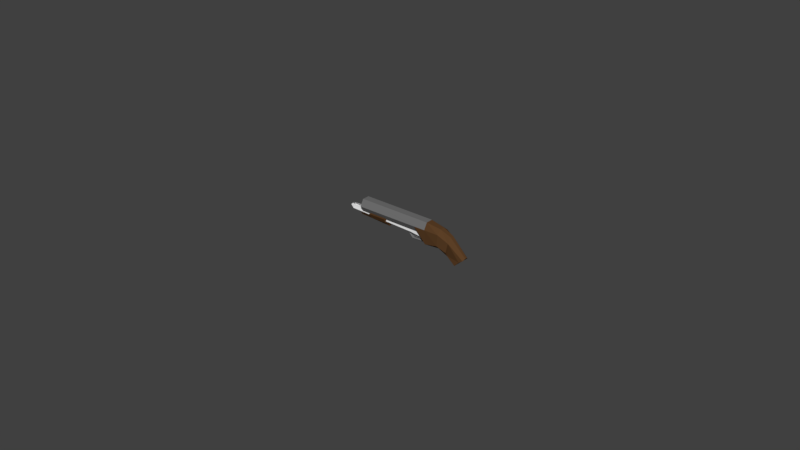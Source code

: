 # Source: single_shotgun.blend  (saved by Blender 2.77.0; exported with 4.5.12 LTS)
import bpy
from mathutils import Matrix  # noqa: F401  (used for matrix-valued properties, if any)

bpy.ops.wm.read_factory_settings(use_empty=True)
scene = bpy.context.scene
scene.name = 'Scene'

# ---- collections
col_collection_1 = bpy.data.collections.new('Collection 1'); scene.collection.children.link(col_collection_1)

# ---- materials (node trees are filled in below, after node groups)
mat_material = bpy.data.materials.new('Material')
mat_material.alpha_threshold = 0.0
mat_material.use_transparent_shadow = False
mat_material.diffuse_color = (0.1046, 0.04971, 0.01938, 1.0)
mat_material.roughness = 0.5
mat_material_003 = bpy.data.materials.new('Material.003')
mat_material_003.alpha_threshold = 0.0
mat_material_003.use_transparent_shadow = False
mat_material_003.diffuse_color = (0.162, 0.162, 0.162, 1.0)
mat_material_003.roughness = 0.5
mat_material_002 = bpy.data.materials.new('Material.002')
mat_material_002.alpha_threshold = 0.0
mat_material_002.use_transparent_shadow = False
mat_material_002.diffuse_color = (0.162, 0.162, 0.162, 1.0)
mat_material_002.roughness = 0.5
mat_material_001 = bpy.data.materials.new('Material.001')
mat_material_001.alpha_threshold = 0.0
mat_material_001.use_transparent_shadow = False
mat_material_001.diffuse_color = (0.162, 0.162, 0.162, 1.0)
mat_material_001.roughness = 0.5
mat_end = bpy.data.materials.new('End')
mat_end.alpha_threshold = 0.0
mat_end.use_transparent_shadow = False
mat_end.diffuse_color = (0.0, 0.0, 0.0, 1.0)
mat_end.roughness = 0.5
mat_material_004 = bpy.data.materials.new('Material.004')
mat_material_004.alpha_threshold = 0.0
mat_material_004.use_transparent_shadow = False
mat_material_004.diffuse_color = (0.1046, 0.04971, 0.01938, 1.0)
mat_material_004.roughness = 0.5

# ---- material node trees

# ---- world
world_world = bpy.data.worlds.new('World'); scene.world = world_world
world_world.color = (0.05088, 0.05088, 0.05088)
world_world.use_sun_shadow = False
world_world.sun_shadow_jitter_overblur = 0.0
world_world.cycles.sampling_method = 'MANUAL'

# ---- meshes
me_cube_004 = bpy.data.meshes.new('Cube.004')
me_cube_004.from_pydata([(-1.0, -1.0, -1.0), (-1.0, -1.0, 1.0), (-1.0, 1.0, -1.0), (-1.0, 1.0, 1.0), (1.0, -1.0, -1.0), (1.0, -1.0, 1.0), (1.0, 1.0, -1.0), (1.0, 1.0, 1.0)], [], [(1, 3, 2, 0), (3, 7, 6, 2), (7, 5, 4, 6), (5, 1, 0, 4), (0, 2, 6, 4), (5, 7, 3, 1)])
me_cube_004.use_remesh_preserve_volume = False
me_cube_004.use_remesh_preserve_attributes = False
me_cube_004.use_mirror_vertex_groups = False
me_cube_004.update()
me_cylinder_002 = bpy.data.meshes.new('Cylinder.002')
me_cylinder_002.from_pydata([(0.2701, -0.1418, 0.5827), (0.2701, 0.1418, 0.5827), (0.2701, -0.1418, -0.5471), (0.2701, 0.1418, -0.5471), (0.1482, 0.09166, -0.5471), (0.1482, -0.09166, -0.5471), (0.1482, 0.09166, 0.5826), (0.1482, -0.09166, 0.5826), (0.09888, -0.2078, -0.5471), (0.09888, 0.1209, -0.5471), (0.09888, -0.1209, 0.5826), (0.09888, 0.2078, -0.5471), (0.09888, 0.2078, 0.5827), (0.09888, 0.1209, 0.5826), (0.09888, -0.1209, -0.5471), (0.09888, -0.2078, 0.5827)], [], [(0, 15, 8, 2), (1, 0, 2, 3), (3, 2, 5, 4), (2, 8, 14, 5), (4, 5, 7, 6), (5, 14, 10, 7), (13, 9, 4, 6), (9, 11, 3, 4), (11, 12, 1, 3), (0, 1, 12, 13, 6, 7, 10, 15), (13, 12, 11, 9), (10, 14, 8, 15)])
me_cylinder_002.materials.append(mat_material)
me_cylinder_002.use_remesh_preserve_volume = False
me_cylinder_002.use_remesh_preserve_attributes = False
me_cylinder_002.use_mirror_vertex_groups = False
me_cylinder_002.update()
me_cube_002 = bpy.data.meshes.new('Cube.002')
me_cube_002.from_pydata([(-0.4429, -1.0, 0.7253), (-0.08381, -1.0, 3.589), (-0.4429, 1.0, 0.7253), (-0.08381, 1.0, 3.589), (1.52, -1.0, 0.3437), (1.916, -1.0, 3.589), (1.52, 1.0, 0.3437), (1.916, 1.0, 3.589), (-2.453, -1.0, -3.068), (-2.453, 1.0, -3.068), (-0.5794, -1.0, -3.769), (-0.5794, 1.0, -3.769)], [], [(1, 3, 2, 0), (3, 7, 6, 2), (7, 5, 4, 6), (5, 1, 0, 4), (2, 6, 11, 9), (5, 7, 3, 1), (8, 9, 11, 10), (4, 0, 8, 10), (6, 4, 10, 11), (0, 2, 9, 8)])
me_cube_002.materials.append(mat_material_003)
me_cube_002.use_remesh_preserve_volume = False
me_cube_002.use_remesh_preserve_attributes = False
me_cube_002.use_mirror_vertex_groups = False
me_cube_002.update()
me_cylinder_001 = bpy.data.meshes.new('Cylinder.001')
me_cylinder_001.from_pydata([(-0.1438, -0.03087, -0.1273), (-0.1313, -0.03087, -0.1653), (-0.1603, -0.02085, -0.1327), (-0.141, -0.02085, -0.1797), (-0.1603, -0.0008319, -0.1327), (-0.141, -0.0008319, -0.1797), (-0.1438, 0.009179, -0.1273), (-0.1313, 0.009179, -0.1653), (-0.1273, -0.0008319, -0.1219), (-0.1216, -0.0008319, -0.151), (-0.1273, -0.02085, -0.1219), (-0.1216, -0.02085, -0.151), (-0.09636, -0.03021, -0.1989), (-0.09894, -0.0202, -0.2161), (-0.09894, -0.0001775, -0.2161), (-0.09636, 0.009834, -0.1989), (-0.09379, -0.0001775, -0.1818), (-0.09379, -0.0202, -0.1818), (0.02951, -0.02504, -0.2105), (0.03437, -0.01503, -0.2271), (0.03437, 0.004991, -0.2271), (0.02951, 0.015, -0.2105), (0.02465, 0.004991, -0.1938), (0.02465, -0.01503, -0.1938), (0.2233, -0.02002, 0.02064), (0.2281, -0.01001, 0.003994), (0.2281, 0.01001, 0.003994), (0.2233, 0.02002, 0.02064), (0.2184, 0.01001, 0.03728), (0.2184, -0.01001, 0.03728)], [], [(0, 2, 3, 1), (2, 4, 5, 3), (4, 6, 7, 5), (6, 8, 9, 7), (7, 15, 14, 5), (8, 10, 11, 9), (10, 0, 1, 11), (0, 10, 8, 6, 4, 2), (14, 20, 19, 13), (1, 12, 17, 11), (9, 16, 15, 7), (5, 14, 13, 3), (11, 17, 16, 9), (3, 13, 12, 1), (19, 25, 24, 18), (17, 23, 22, 16), (15, 21, 20, 14), (13, 19, 18, 12), (12, 18, 23, 17), (16, 22, 21, 15), (25, 26, 27, 28, 29, 24), (18, 24, 29, 23), (22, 28, 27, 21), (20, 26, 25, 19), (23, 29, 28, 22), (21, 27, 26, 20)])
me_cylinder_001.materials.append(mat_material_002)
me_cylinder_001.use_remesh_preserve_volume = False
me_cylinder_001.use_remesh_preserve_attributes = False
me_cylinder_001.use_mirror_vertex_groups = False
me_cylinder_001.update()
me_cube = bpy.data.meshes.new('Cube')
me_cube.from_pydata([(-2.906, 0.8656, -0.9157), (-2.906, 1.057, 1.226), (-0.906, 0.9905, -0.4968), (-0.7477, 1.058, 1.217), (0.4154, 0.7898, -1.095), (0.7688, 0.7898, 0.3775), (2.977, 0.5349, -1.526), (-2.906, 0.5305, 2.139), (-0.7477, 0.3522, 1.775), (0.7688, 0.2678, 1.135), (3.146, 0.1789, -1.245), (-2.994, 0.2819, -1.205), (-0.9937, 0.2884, -1.109), (0.3277, 0.3711, -1.708), (1.676, 0.5138, -2.674), (2.404, 0.5616, -1.916), (-2.89, 0.5372, 0.2682), (-13.88, 1.081, 1.21), (-13.88, 0.5372, 2.152), (-13.88, 0.5372, 0.2682), (-13.88, 0.3449, 0.6014), (-13.88, 0.3449, 1.819), (-13.88, 0.6963, 1.21), (-2.891, 0.3449, 0.6014), (-2.891, 0.3449, 1.819), (-2.891, 0.6963, 1.21), (-4.608, 0.5372, 0.2682), (-4.608, 0.6963, 1.21), (-4.608, 0.3449, 0.6014), (-4.608, 1.055, 1.21), (-2.906, -0.8656, -0.9157), (-2.906, -1.057, 1.226), (-0.906, -0.9905, -0.4968), (-0.7477, -1.058, 1.217), (0.4154, -0.7898, -1.095), (0.7688, -0.7898, 0.3775), (2.977, -0.5349, -1.526), (-2.906, -0.5305, 2.139), (-0.7477, -0.3522, 1.775), (0.7688, -0.2678, 1.135), (3.146, -0.1789, -1.245), (-2.994, -0.2819, -1.205), (-0.9937, -0.2884, -1.109), (0.3277, -0.3711, -1.708), (1.676, -0.5138, -2.674), (2.404, -0.5616, -1.916), (-2.89, -0.5372, 0.2682), (-13.88, -1.081, 1.21), (-13.88, -0.5372, 2.152), (-13.88, -0.5372, 0.2682), (-13.88, -0.3449, 0.6014), (-13.88, -0.3449, 1.819), (-13.88, -0.6963, 1.21), (-2.891, -0.3449, 0.6014), (-2.891, -0.3449, 1.819), (-2.891, -0.6963, 1.21), (-4.608, -0.5372, 0.2682), (-4.608, -0.6963, 1.21), (-4.608, -0.3449, 0.6014), (-4.608, -1.055, 1.21), (-12.45, 0.3449, 0.6014), (-12.45, 0.3449, 1.819), (-12.45, 0.6963, 1.21), (-12.45, -0.3449, 0.6014), (-12.45, -0.3449, 1.819), (-12.45, -0.6963, 1.21)], [(26, 16), (56, 46)], [(1, 3, 2, 0), (6, 5, 9, 10), (2, 3, 5, 4), (5, 3, 8, 9), (3, 1, 7, 8), (4, 5, 6, 15, 14, 13), (2, 4, 13, 12), (0, 2, 12, 11), (7, 1, 29, 17, 18), (29, 1, 0, 26), (18, 17, 22, 21), (17, 19, 20, 22), (21, 22, 27, 25, 24), (22, 20, 28, 27), (27, 28, 23, 25), (17, 29, 26, 19), (31, 30, 32, 33), (36, 40, 39, 35), (32, 34, 35, 33), (35, 39, 38, 33), (33, 38, 37, 31), (34, 43, 44, 45, 36, 35), (32, 42, 43, 34), (30, 41, 42, 32), (37, 48, 47, 59, 31), (59, 56, 30, 31), (48, 51, 52, 47), (47, 52, 50, 49), (51, 54, 55, 57, 52), (52, 57, 58, 50), (57, 55, 53, 58), (47, 49, 56, 59), (8, 7, 37, 38), (8, 38, 39, 9), (9, 39, 40, 10), (10, 40, 36, 45, 44, 14, 15, 6), (13, 14, 44, 43), (13, 43, 42, 12), (11, 12, 42, 41), (0, 11, 26), (30, 56, 41), (41, 56, 26, 11), (26, 56, 49, 19), (19, 49, 50, 20), (18, 21, 51, 48), (21, 24, 54, 51), (18, 48, 37, 7), (20, 50, 58, 53, 23, 28), (62, 61, 64, 65, 63, 60)])
me_cube.polygons.foreach_set('material_index', [0, 0, 0, 0, 0, 0, 0, 0, 1, 0, 1, 1, 1, 1, 1, 1, 0, 0, 0, 0, 0, 0, 0, 0, 1, 0, 1, 1, 1, 1, 1, 1, 0, 0, 0, 0, 0, 0, 0, 0, 0, 0, 1, 1, 1, 1, 1, 1, 2])
me_cube.materials.append(mat_material)
me_cube.materials.append(mat_material_001)
me_cube.materials.append(mat_end)
me_cube.use_remesh_preserve_volume = False
me_cube.use_remesh_preserve_attributes = False
me_cube.use_mirror_vertex_groups = False
me_cube.update()
me_cube_001 = bpy.data.meshes.new('Cube.001')
me_cube_001.from_pydata([(5.128, 0.482, -0.4375), (5.128, 0.3959, 0.2571), (5.128, -0.4803, -0.4375), (5.128, -0.3686, 0.2785), (-5.171, 0.482, 0.02719), (-5.171, 0.3959, 0.2571), (-5.171, -0.4803, 0.02719), (-5.171, -0.3686, 0.2785), (5.128, 0.1576, 0.3385), (5.128, -0.1149, 0.3385), (5.128, -0.1595, -0.5667), (5.128, 0.1612, -0.5667), (-5.171, -0.1149, 0.3385), (-5.171, 0.1576, 0.3385), (-5.171, 0.1612, -0.102), (-5.171, -0.1595, -0.102), (5.128, 0.0008339, -0.5667), (-5.171, 0.0008348, -0.102), (-5.634, 0.2491, 0.09416), (-5.634, 0.3212, 0.2729), (-5.634, -0.24, 0.09416), (-5.634, -0.3009, 0.2838), (-5.634, -0.05302, 0.3546), (-5.634, 0.0855, 0.3546), (-5.634, 0.08604, 0.02848), (-5.634, -0.07699, 0.02848), (-5.634, 0.004524, 0.02848), (4.285, -0.3686, 0.2785), (2.929, -0.3686, 0.2785), (2.929, -0.4803, -0.2261), (4.285, -0.4803, -0.381), (2.929, 0.3959, 0.2571), (4.285, 0.3959, 0.2571), (4.285, 0.482, -0.381), (2.929, 0.482, -0.2261), (2.929, 0.1576, 0.3385), (4.285, 0.1576, 0.3385), (2.929, -0.1149, 0.3385), (4.285, -0.1149, 0.3385), (4.285, 0.1612, -0.5102), (2.929, 0.1612, -0.3553), (4.285, -0.1595, -0.5102), (2.929, -0.1595, -0.3553), (4.285, 0.000834, -0.5102), (2.929, 0.0008343, -0.3553)], [], [(17, 15, 25, 26), (28, 7, 6, 29), (5, 4, 18, 19), (32, 1, 0, 33), (42, 29, 6, 15), (38, 27, 3, 9), (32, 36, 8, 1), (34, 40, 14, 4), (44, 42, 15, 17), (14, 17, 26, 24), (6, 7, 21, 20), (7, 12, 22, 21), (15, 6, 20, 25), (4, 14, 24, 18), (40, 44, 17, 14), (13, 5, 19, 23), (11, 16, 43, 39), (16, 10, 41, 43), (0, 11, 39, 33), (33, 39, 40, 34), (5, 13, 35, 31), (31, 35, 36, 32), (12, 7, 28, 37), (37, 28, 27, 38), (10, 2, 30, 41), (41, 30, 29, 42), (5, 31, 34, 4), (31, 32, 33, 34), (3, 27, 30, 2), (27, 28, 29, 30)])
me_cube_001.use_remesh_preserve_volume = False
me_cube_001.use_remesh_preserve_attributes = False
me_cube_001.use_mirror_vertex_groups = False
me_cube_001.update()
me_cube_003 = bpy.data.meshes.new('Cube.003')
me_cube_003.from_pydata([(1.191, 0.414, 0.1041), (1.191, -0.41, 0.1041), (-1.2, 0.414, 0.2778), (-1.2, -0.41, 0.2778), (1.186, -0.1353, -0.4072), (1.186, 0.1394, -0.374), (-1.205, 0.1394, -0.2003), (-1.205, -0.1353, -0.2003), (1.186, 0.002012, -0.4519), (-1.205, 0.002013, -0.2336)], [], [(3, 1, 0, 2), (4, 1, 3, 7), (0, 5, 6, 2), (8, 4, 7, 9), (5, 0, 1, 4, 8), (7, 3, 2, 6, 9), (5, 8, 9, 6)])
me_cube_003.materials.append(mat_material_004)
me_cube_003.use_remesh_preserve_volume = False
me_cube_003.use_remesh_preserve_attributes = False
me_cube_003.use_mirror_vertex_groups = False
me_cube_003.update()

# ---- objects
ob_cube_004 = bpy.data.objects.new('Cube.004', me_cube_004)
ob_cylinder_002 = bpy.data.objects.new('Cylinder.002', me_cylinder_002)
ob_cube_002 = bpy.data.objects.new('Cube.002', me_cube_002)
ob_cylinder_001 = bpy.data.objects.new('Cylinder.001', me_cylinder_001)
ob_cube_001 = bpy.data.objects.new('Cube.001', me_cube)
ob_cube = bpy.data.objects.new('Cube', me_cube_001)
ob_cube_003 = bpy.data.objects.new('Cube.003', me_cube_003)

# ---- transforms, parenting, visibility, modifiers, constraints
ob_cube_004.location = (-0.2975, 0.0, -0.03878)
ob_cube_004.scale = (0.1213, 0.04673, 0.05419)
ob_cube_004.hide_viewport = True
ob_cube_004.lineart.crease_threshold = 0.0
ob_cylinder_002.location = (-0.6424, -0.001302, 0.01336)
ob_cylinder_002.rotation_euler = (-0.0, 1.571, 0.0)
ob_cylinder_002.scale = (0.4693, 0.5946, 0.2777)
ob_cylinder_002.lineart.crease_threshold = 0.0
ob_cube_002.location = (0.1423, 0.001787, -0.1098)
ob_cube_002.rotation_euler = (8.122e-10, 0.1298, 2.299e-08)
ob_cube_002.scale = (0.02534, 0.02325, 0.02534)
ob_cube_002.lineart.crease_threshold = 0.0
ob_cylinder_001.location = (0.1389, 0.01068, -0.04624)
ob_cylinder_001.rotation_euler = (-0.0419, 0.7124, -0.06899)
ob_cylinder_001.scale = (1.227, 1.244, 1.022)
ob_cylinder_001.lineart.crease_threshold = 0.0
ob_cube_001.location = (0.6829, 0.0, -0.09954)
ob_cube_001.scale = (0.1191, 0.1191, 0.1191)
ob_cube_001.lineart.crease_threshold = 0.0
_m = ob_cube_001.modifiers.new('Boolean', 'BOOLEAN')
_m.object = ob_cube_004
_m.solver = 'FAST'
ob_cube.location = (-0.412, -0.003427, -0.06875)
ob_cube.scale = (0.1473, 0.1473, 0.1473)
ob_cube.hide_viewport = True
ob_cube.lineart.crease_threshold = 0.0
ob_cube_003.location = (-0.7397, -0.002597, -0.115)
ob_cube_003.scale = (0.2441, 0.1473, 0.1473)
ob_cube_003.hide_viewport = True
ob_cube_003.lineart.crease_threshold = 0.0

# ---- collection membership
col_collection_1.objects.link(ob_cube_004)
col_collection_1.objects.link(ob_cylinder_002)
col_collection_1.objects.link(ob_cube_002)
col_collection_1.objects.link(ob_cylinder_001)
col_collection_1.objects.link(ob_cube_001)
col_collection_1.objects.link(ob_cube)
col_collection_1.objects.link(ob_cube_003)

# ---- scene / render settings (as saved in the file)
scene.frame_start = 1; scene.frame_end = 250; scene.frame_set(1)
scene.render.engine = 'BLENDER_EEVEE_NEXT'
scene.render.resolution_percentage = 50
scene.render.dither_intensity = 0.0
scene.cycles.use_denoising = False
scene.cycles.samples = 128
scene.cycles.sampling_pattern = 'TABULATED_SOBOL'
scene.cycles.light_sampling_threshold = 0.0
scene.cycles.use_adaptive_sampling = False
scene.cycles.use_light_tree = False
scene.cycles.blur_glossy = 0.0
scene.cycles.sample_clamp_indirect = 0.0
scene.view_settings.view_transform = 'Standard'
bpy.context.view_layer.update()

# ---- added for rendering (the .blend has no active camera and no usable light): camera, sun
cam_auto = bpy.data.cameras.new('AutoCamera')
cam_auto.lens = 50.0
cam_auto.sensor_width = 36.0
cam_auto.clip_end = 1000.0
ob_auto_camera = bpy.data.objects.new('AutoCamera', cam_auto)
scene.collection.objects.link(ob_auto_camera)
ob_auto_camera.location = (9.77977, -12.039, 7.92049)
ob_auto_camera.rotation_euler = (1.09748, -7.21219e-08, 0.694738)
scene.camera = ob_auto_camera
light_auto_sun = bpy.data.lights.new('AutoSun', 'SUN')
light_auto_sun.energy = 3.0
light_auto_sun.angle = 0.0523599
ob_auto_sun = bpy.data.objects.new('AutoSun', light_auto_sun)
scene.collection.objects.link(ob_auto_sun)
ob_auto_sun.rotation_euler = (0.872665, 0.174533, 0.523599)
bpy.context.view_layer.update()
